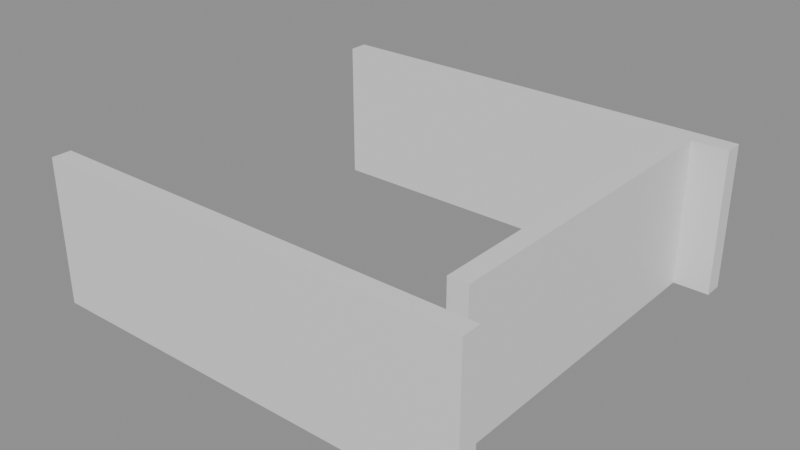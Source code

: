 # Source: building_lego.blend  (saved by Blender 5.0.119; exported with 4.5.12 LTS)
import bpy
from mathutils import Matrix  # noqa: F401  (used for matrix-valued properties, if any)

bpy.ops.wm.read_factory_settings(use_empty=True)
scene = bpy.context.scene
scene.name = 'Scene'

# ---- collections
col_01_paredes_externas = bpy.data.collections.new('01_Paredes_Externas'); scene.collection.children.link(col_01_paredes_externas)

# ---- materials (node trees are filled in below, after node groups)
mat_mat_parede_externa = bpy.data.materials.new('Mat_Parede_Externa')

# ---- material node trees
mat_mat_parede_externa.use_nodes = True; mat_mat_parede_externa.node_tree.nodes.clear()
_N = mat_mat_parede_externa.node_tree.nodes; _L = mat_mat_parede_externa.node_tree.links
n0 = _N.new('ShaderNodeBsdfPrincipled'); n0.name = 'BSDF - Pré-fundamentado'; n0.location = (-200, 100)
n1 = _N.new('ShaderNodeOutputMaterial'); n1.name = 'Saída de material'; n1.location = (200, 100)
_L.new(n0.outputs[0], n1.inputs[0])
n1.is_active_output = True

# ---- meshes
me_bloco_dungeon_wall_4600_1924_z_5 = bpy.data.meshes.new('Bloco_dungeon_wall_4600_1924_z-5')
me_bloco_dungeon_wall_4600_1924_z_5.from_pydata([(-0.5, -0.175, -1.32), (0.5, -0.175, -1.32), (0.5, 0.175, -1.32), (-0.5, 0.175, -1.32), (-0.5, -0.175, 1.32), (0.5, -0.175, 1.32), (0.5, 0.175, 1.32), (-0.5, 0.175, 1.32)], [], [(0, 1, 2, 3), (4, 7, 6, 5), (0, 4, 5, 1), (2, 6, 7, 3), (0, 3, 7, 4), (1, 5, 6, 2)])
me_bloco_dungeon_wall_4600_1924_z_5.materials.append(mat_mat_parede_externa)
me_bloco_dungeon_wall_4600_1924_z_5.update()
me_bloco_dungeon_wall_4601_1924_z_5 = bpy.data.meshes.new('Bloco_dungeon_wall_4601_1924_z-5')
me_bloco_dungeon_wall_4601_1924_z_5.from_pydata([(-0.5, -0.175, -1.32), (0.5, -0.175, -1.32), (0.5, 0.175, -1.32), (-0.5, 0.175, -1.32), (-0.5, -0.175, 1.32), (0.5, -0.175, 1.32), (0.5, 0.175, 1.32), (-0.5, 0.175, 1.32)], [], [(0, 1, 2, 3), (4, 7, 6, 5), (0, 4, 5, 1), (2, 6, 7, 3), (0, 3, 7, 4), (1, 5, 6, 2)])
me_bloco_dungeon_wall_4601_1924_z_5.materials.append(mat_mat_parede_externa)
me_bloco_dungeon_wall_4601_1924_z_5.update()
me_bloco_dungeon_wall_4602_1924_z_5 = bpy.data.meshes.new('Bloco_dungeon_wall_4602_1924_z-5')
me_bloco_dungeon_wall_4602_1924_z_5.from_pydata([(-0.5, -0.175, -1.32), (0.5, -0.175, -1.32), (0.5, 0.175, -1.32), (-0.5, 0.175, -1.32), (-0.5, -0.175, 1.32), (0.5, -0.175, 1.32), (0.5, 0.175, 1.32), (-0.5, 0.175, 1.32)], [], [(0, 1, 2, 3), (4, 7, 6, 5), (0, 4, 5, 1), (2, 6, 7, 3), (0, 3, 7, 4), (1, 5, 6, 2)])
me_bloco_dungeon_wall_4602_1924_z_5.materials.append(mat_mat_parede_externa)
me_bloco_dungeon_wall_4602_1924_z_5.update()
me_bloco_dungeon_wall_4603_1924_z_5 = bpy.data.meshes.new('Bloco_dungeon_wall_4603_1924_z-5')
me_bloco_dungeon_wall_4603_1924_z_5.from_pydata([(-0.5, -0.175, -1.32), (0.5, -0.175, -1.32), (0.5, 0.175, -1.32), (-0.5, 0.175, -1.32), (-0.5, -0.175, 1.32), (0.5, -0.175, 1.32), (0.5, 0.175, 1.32), (-0.5, 0.175, 1.32)], [], [(0, 1, 2, 3), (4, 7, 6, 5), (0, 4, 5, 1), (2, 6, 7, 3), (0, 3, 7, 4), (1, 5, 6, 2)])
me_bloco_dungeon_wall_4603_1924_z_5.materials.append(mat_mat_parede_externa)
me_bloco_dungeon_wall_4603_1924_z_5.update()
me_bloco_dungeon_wall_4604_1924_z_5 = bpy.data.meshes.new('Bloco_dungeon_wall_4604_1924_z-5')
me_bloco_dungeon_wall_4604_1924_z_5.from_pydata([(-0.5, -0.175, -1.32), (0.5, -0.175, -1.32), (0.5, 0.175, -1.32), (-0.5, 0.175, -1.32), (-0.5, -0.175, 1.32), (0.5, -0.175, 1.32), (0.5, 0.175, 1.32), (-0.5, 0.175, 1.32)], [], [(0, 1, 2, 3), (4, 7, 6, 5), (0, 4, 5, 1), (2, 6, 7, 3), (0, 3, 7, 4), (1, 5, 6, 2)])
me_bloco_dungeon_wall_4604_1924_z_5.materials.append(mat_mat_parede_externa)
me_bloco_dungeon_wall_4604_1924_z_5.update()
me_bloco_dungeon_wall_4605_1924_z_5 = bpy.data.meshes.new('Bloco_dungeon_wall_4605_1924_z-5')
me_bloco_dungeon_wall_4605_1924_z_5.from_pydata([(-0.5, -0.175, -1.32), (0.5, -0.175, -1.32), (0.5, 0.175, -1.32), (-0.5, 0.175, -1.32), (-0.5, -0.175, 1.32), (0.5, -0.175, 1.32), (0.5, 0.175, 1.32), (-0.5, 0.175, 1.32)], [], [(0, 1, 2, 3), (4, 7, 6, 5), (0, 4, 5, 1), (2, 6, 7, 3), (0, 3, 7, 4), (1, 5, 6, 2)])
me_bloco_dungeon_wall_4605_1924_z_5.materials.append(mat_mat_parede_externa)
me_bloco_dungeon_wall_4605_1924_z_5.update()
me_bloco_dungeon_wall_4606_1924_z_5 = bpy.data.meshes.new('Bloco_dungeon_wall_4606_1924_z-5')
me_bloco_dungeon_wall_4606_1924_z_5.from_pydata([(-0.5, -0.175, -1.32), (0.5, -0.175, -1.32), (0.5, 0.175, -1.32), (-0.5, 0.175, -1.32), (-0.5, -0.175, 1.32), (0.5, -0.175, 1.32), (0.5, 0.175, 1.32), (-0.5, 0.175, 1.32)], [], [(0, 1, 2, 3), (4, 7, 6, 5), (0, 4, 5, 1), (2, 6, 7, 3), (0, 3, 7, 4), (1, 5, 6, 2)])
me_bloco_dungeon_wall_4606_1924_z_5.materials.append(mat_mat_parede_externa)
me_bloco_dungeon_wall_4606_1924_z_5.update()
me_bloco_dungeon_wall_4607_1924_z_5 = bpy.data.meshes.new('Bloco_dungeon_wall_4607_1924_z-5')
me_bloco_dungeon_wall_4607_1924_z_5.from_pydata([(-0.5, -0.175, -1.32), (0.5, -0.175, -1.32), (0.5, 0.175, -1.32), (-0.5, 0.175, -1.32), (-0.5, -0.175, 1.32), (0.5, -0.175, 1.32), (0.5, 0.175, 1.32), (-0.5, 0.175, 1.32)], [], [(0, 1, 2, 3), (4, 7, 6, 5), (0, 4, 5, 1), (2, 6, 7, 3), (0, 3, 7, 4), (1, 5, 6, 2)])
me_bloco_dungeon_wall_4607_1924_z_5.materials.append(mat_mat_parede_externa)
me_bloco_dungeon_wall_4607_1924_z_5.update()
me_bloco_dungeon_wall_4600_1931_z_5 = bpy.data.meshes.new('Bloco_dungeon_wall_4600_1931_z-5')
me_bloco_dungeon_wall_4600_1931_z_5.from_pydata([(-0.5, -0.175, -1.32), (0.5, -0.175, -1.32), (0.5, 0.175, -1.32), (-0.5, 0.175, -1.32), (-0.5, -0.175, 1.32), (0.5, -0.175, 1.32), (0.5, 0.175, 1.32), (-0.5, 0.175, 1.32)], [], [(0, 1, 2, 3), (4, 7, 6, 5), (0, 4, 5, 1), (2, 6, 7, 3), (0, 3, 7, 4), (1, 5, 6, 2)])
me_bloco_dungeon_wall_4600_1931_z_5.materials.append(mat_mat_parede_externa)
me_bloco_dungeon_wall_4600_1931_z_5.update()
me_bloco_dungeon_wall_4601_1931_z_5 = bpy.data.meshes.new('Bloco_dungeon_wall_4601_1931_z-5')
me_bloco_dungeon_wall_4601_1931_z_5.from_pydata([(-0.5, -0.175, -1.32), (0.5, -0.175, -1.32), (0.5, 0.175, -1.32), (-0.5, 0.175, -1.32), (-0.5, -0.175, 1.32), (0.5, -0.175, 1.32), (0.5, 0.175, 1.32), (-0.5, 0.175, 1.32)], [], [(0, 1, 2, 3), (4, 7, 6, 5), (0, 4, 5, 1), (2, 6, 7, 3), (0, 3, 7, 4), (1, 5, 6, 2)])
me_bloco_dungeon_wall_4601_1931_z_5.materials.append(mat_mat_parede_externa)
me_bloco_dungeon_wall_4601_1931_z_5.update()
me_bloco_dungeon_wall_4602_1931_z_5 = bpy.data.meshes.new('Bloco_dungeon_wall_4602_1931_z-5')
me_bloco_dungeon_wall_4602_1931_z_5.from_pydata([(-0.5, -0.175, -1.32), (0.5, -0.175, -1.32), (0.5, 0.175, -1.32), (-0.5, 0.175, -1.32), (-0.5, -0.175, 1.32), (0.5, -0.175, 1.32), (0.5, 0.175, 1.32), (-0.5, 0.175, 1.32)], [], [(0, 1, 2, 3), (4, 7, 6, 5), (0, 4, 5, 1), (2, 6, 7, 3), (0, 3, 7, 4), (1, 5, 6, 2)])
me_bloco_dungeon_wall_4602_1931_z_5.materials.append(mat_mat_parede_externa)
me_bloco_dungeon_wall_4602_1931_z_5.update()
me_bloco_dungeon_wall_4603_1931_z_5 = bpy.data.meshes.new('Bloco_dungeon_wall_4603_1931_z-5')
me_bloco_dungeon_wall_4603_1931_z_5.from_pydata([(-0.5, -0.175, -1.32), (0.5, -0.175, -1.32), (0.5, 0.175, -1.32), (-0.5, 0.175, -1.32), (-0.5, -0.175, 1.32), (0.5, -0.175, 1.32), (0.5, 0.175, 1.32), (-0.5, 0.175, 1.32)], [], [(0, 1, 2, 3), (4, 7, 6, 5), (0, 4, 5, 1), (2, 6, 7, 3), (0, 3, 7, 4), (1, 5, 6, 2)])
me_bloco_dungeon_wall_4603_1931_z_5.materials.append(mat_mat_parede_externa)
me_bloco_dungeon_wall_4603_1931_z_5.update()
me_bloco_dungeon_wall_4604_1931_z_5 = bpy.data.meshes.new('Bloco_dungeon_wall_4604_1931_z-5')
me_bloco_dungeon_wall_4604_1931_z_5.from_pydata([(-0.5, -0.175, -1.32), (0.5, -0.175, -1.32), (0.5, 0.175, -1.32), (-0.5, 0.175, -1.32), (-0.5, -0.175, 1.32), (0.5, -0.175, 1.32), (0.5, 0.175, 1.32), (-0.5, 0.175, 1.32)], [], [(0, 1, 2, 3), (4, 7, 6, 5), (0, 4, 5, 1), (2, 6, 7, 3), (0, 3, 7, 4), (1, 5, 6, 2)])
me_bloco_dungeon_wall_4604_1931_z_5.materials.append(mat_mat_parede_externa)
me_bloco_dungeon_wall_4604_1931_z_5.update()
me_bloco_dungeon_wall_4605_1931_z_5 = bpy.data.meshes.new('Bloco_dungeon_wall_4605_1931_z-5')
me_bloco_dungeon_wall_4605_1931_z_5.from_pydata([(-0.5, -0.175, -1.32), (0.5, -0.175, -1.32), (0.5, 0.175, -1.32), (-0.5, 0.175, -1.32), (-0.5, -0.175, 1.32), (0.5, -0.175, 1.32), (0.5, 0.175, 1.32), (-0.5, 0.175, 1.32)], [], [(0, 1, 2, 3), (4, 7, 6, 5), (0, 4, 5, 1), (2, 6, 7, 3), (0, 3, 7, 4), (1, 5, 6, 2)])
me_bloco_dungeon_wall_4605_1931_z_5.materials.append(mat_mat_parede_externa)
me_bloco_dungeon_wall_4605_1931_z_5.update()
me_bloco_dungeon_wall_4606_1931_z_5 = bpy.data.meshes.new('Bloco_dungeon_wall_4606_1931_z-5')
me_bloco_dungeon_wall_4606_1931_z_5.from_pydata([(-0.5, -0.175, -1.32), (0.5, -0.175, -1.32), (0.5, 0.175, -1.32), (-0.5, 0.175, -1.32), (-0.5, -0.175, 1.32), (0.5, -0.175, 1.32), (0.5, 0.175, 1.32), (-0.5, 0.175, 1.32)], [], [(0, 1, 2, 3), (4, 7, 6, 5), (0, 4, 5, 1), (2, 6, 7, 3), (0, 3, 7, 4), (1, 5, 6, 2)])
me_bloco_dungeon_wall_4606_1931_z_5.materials.append(mat_mat_parede_externa)
me_bloco_dungeon_wall_4606_1931_z_5.update()
me_bloco_dungeon_wall_4607_1931_z_5 = bpy.data.meshes.new('Bloco_dungeon_wall_4607_1931_z-5')
me_bloco_dungeon_wall_4607_1931_z_5.from_pydata([(-0.5, -0.175, -1.32), (0.5, -0.175, -1.32), (0.5, 0.175, -1.32), (-0.5, 0.175, -1.32), (-0.5, -0.175, 1.32), (0.5, -0.175, 1.32), (0.5, 0.175, 1.32), (-0.5, 0.175, 1.32)], [], [(0, 1, 2, 3), (4, 7, 6, 5), (0, 4, 5, 1), (2, 6, 7, 3), (0, 3, 7, 4), (1, 5, 6, 2)])
me_bloco_dungeon_wall_4607_1931_z_5.materials.append(mat_mat_parede_externa)
me_bloco_dungeon_wall_4607_1931_z_5.update()
me_bloco_dungeon_wall_4607_1925_z_5 = bpy.data.meshes.new('Bloco_dungeon_wall_4607_1925_z-5')
me_bloco_dungeon_wall_4607_1925_z_5.from_pydata([(-0.175, -0.5, -1.32), (0.175, -0.5, -1.32), (0.175, 0.5, -1.32), (-0.175, 0.5, -1.32), (-0.175, -0.5, 1.32), (0.175, -0.5, 1.32), (0.175, 0.5, 1.32), (-0.175, 0.5, 1.32)], [], [(0, 1, 2, 3), (4, 7, 6, 5), (0, 4, 5, 1), (2, 6, 7, 3), (0, 3, 7, 4), (1, 5, 6, 2)])
me_bloco_dungeon_wall_4607_1925_z_5.materials.append(mat_mat_parede_externa)
me_bloco_dungeon_wall_4607_1925_z_5.update()
me_bloco_dungeon_wall_4607_1926_z_5 = bpy.data.meshes.new('Bloco_dungeon_wall_4607_1926_z-5')
me_bloco_dungeon_wall_4607_1926_z_5.from_pydata([(-0.175, -0.5, -1.32), (0.175, -0.5, -1.32), (0.175, 0.5, -1.32), (-0.175, 0.5, -1.32), (-0.175, -0.5, 1.32), (0.175, -0.5, 1.32), (0.175, 0.5, 1.32), (-0.175, 0.5, 1.32)], [], [(0, 1, 2, 3), (4, 7, 6, 5), (0, 4, 5, 1), (2, 6, 7, 3), (0, 3, 7, 4), (1, 5, 6, 2)])
me_bloco_dungeon_wall_4607_1926_z_5.materials.append(mat_mat_parede_externa)
me_bloco_dungeon_wall_4607_1926_z_5.update()
me_bloco_dungeon_wall_4607_1927_z_5 = bpy.data.meshes.new('Bloco_dungeon_wall_4607_1927_z-5')
me_bloco_dungeon_wall_4607_1927_z_5.from_pydata([(-0.175, -0.5, -1.32), (0.175, -0.5, -1.32), (0.175, 0.5, -1.32), (-0.175, 0.5, -1.32), (-0.175, -0.5, 1.32), (0.175, -0.5, 1.32), (0.175, 0.5, 1.32), (-0.175, 0.5, 1.32)], [], [(0, 1, 2, 3), (4, 7, 6, 5), (0, 4, 5, 1), (2, 6, 7, 3), (0, 3, 7, 4), (1, 5, 6, 2)])
me_bloco_dungeon_wall_4607_1927_z_5.materials.append(mat_mat_parede_externa)
me_bloco_dungeon_wall_4607_1927_z_5.update()
me_bloco_dungeon_wall_4607_1928_z_5 = bpy.data.meshes.new('Bloco_dungeon_wall_4607_1928_z-5')
me_bloco_dungeon_wall_4607_1928_z_5.from_pydata([(-0.175, -0.5, -1.32), (0.175, -0.5, -1.32), (0.175, 0.5, -1.32), (-0.175, 0.5, -1.32), (-0.175, -0.5, 1.32), (0.175, -0.5, 1.32), (0.175, 0.5, 1.32), (-0.175, 0.5, 1.32)], [], [(0, 1, 2, 3), (4, 7, 6, 5), (0, 4, 5, 1), (2, 6, 7, 3), (0, 3, 7, 4), (1, 5, 6, 2)])
me_bloco_dungeon_wall_4607_1928_z_5.materials.append(mat_mat_parede_externa)
me_bloco_dungeon_wall_4607_1928_z_5.update()
me_bloco_dungeon_wall_4607_1929_z_5 = bpy.data.meshes.new('Bloco_dungeon_wall_4607_1929_z-5')
me_bloco_dungeon_wall_4607_1929_z_5.from_pydata([(-0.175, -0.5, -1.32), (0.175, -0.5, -1.32), (0.175, 0.5, -1.32), (-0.175, 0.5, -1.32), (-0.175, -0.5, 1.32), (0.175, -0.5, 1.32), (0.175, 0.5, 1.32), (-0.175, 0.5, 1.32)], [], [(0, 1, 2, 3), (4, 7, 6, 5), (0, 4, 5, 1), (2, 6, 7, 3), (0, 3, 7, 4), (1, 5, 6, 2)])
me_bloco_dungeon_wall_4607_1929_z_5.materials.append(mat_mat_parede_externa)
me_bloco_dungeon_wall_4607_1929_z_5.update()
me_bloco_dungeon_wall_4607_1930_z_5 = bpy.data.meshes.new('Bloco_dungeon_wall_4607_1930_z-5')
me_bloco_dungeon_wall_4607_1930_z_5.from_pydata([(-0.175, -0.5, -1.32), (0.175, -0.5, -1.32), (0.175, 0.5, -1.32), (-0.175, 0.5, -1.32), (-0.175, -0.5, 1.32), (0.175, -0.5, 1.32), (0.175, 0.5, 1.32), (-0.175, 0.5, 1.32)], [], [(0, 1, 2, 3), (4, 7, 6, 5), (0, 4, 5, 1), (2, 6, 7, 3), (0, 3, 7, 4), (1, 5, 6, 2)])
me_bloco_dungeon_wall_4607_1930_z_5.materials.append(mat_mat_parede_externa)
me_bloco_dungeon_wall_4607_1930_z_5.update()

# ---- objects
ob_parede_externa_norte_y1924_x4600_4607 = bpy.data.objects.new('Parede_Externa_Norte_Y1924_X4600_4607', None)
ob_bloco_dungeon_wall_4600_1924_z_5 = bpy.data.objects.new('Bloco_dungeon_wall_4600_1924_z-5', me_bloco_dungeon_wall_4600_1924_z_5)
ob_bloco_dungeon_wall_4601_1924_z_5 = bpy.data.objects.new('Bloco_dungeon_wall_4601_1924_z-5', me_bloco_dungeon_wall_4601_1924_z_5)
ob_bloco_dungeon_wall_4602_1924_z_5 = bpy.data.objects.new('Bloco_dungeon_wall_4602_1924_z-5', me_bloco_dungeon_wall_4602_1924_z_5)
ob_bloco_dungeon_wall_4603_1924_z_5 = bpy.data.objects.new('Bloco_dungeon_wall_4603_1924_z-5', me_bloco_dungeon_wall_4603_1924_z_5)
ob_bloco_dungeon_wall_4604_1924_z_5 = bpy.data.objects.new('Bloco_dungeon_wall_4604_1924_z-5', me_bloco_dungeon_wall_4604_1924_z_5)
ob_bloco_dungeon_wall_4605_1924_z_5 = bpy.data.objects.new('Bloco_dungeon_wall_4605_1924_z-5', me_bloco_dungeon_wall_4605_1924_z_5)
ob_bloco_dungeon_wall_4606_1924_z_5 = bpy.data.objects.new('Bloco_dungeon_wall_4606_1924_z-5', me_bloco_dungeon_wall_4606_1924_z_5)
ob_bloco_dungeon_wall_4607_1924_z_5 = bpy.data.objects.new('Bloco_dungeon_wall_4607_1924_z-5', me_bloco_dungeon_wall_4607_1924_z_5)
ob_parede_externa_sul_y1931_x4600_4607 = bpy.data.objects.new('Parede_Externa_Sul_Y1931_X4600_4607', None)
ob_bloco_dungeon_wall_4600_1931_z_5 = bpy.data.objects.new('Bloco_dungeon_wall_4600_1931_z-5', me_bloco_dungeon_wall_4600_1931_z_5)
ob_bloco_dungeon_wall_4601_1931_z_5 = bpy.data.objects.new('Bloco_dungeon_wall_4601_1931_z-5', me_bloco_dungeon_wall_4601_1931_z_5)
ob_bloco_dungeon_wall_4602_1931_z_5 = bpy.data.objects.new('Bloco_dungeon_wall_4602_1931_z-5', me_bloco_dungeon_wall_4602_1931_z_5)
ob_bloco_dungeon_wall_4603_1931_z_5 = bpy.data.objects.new('Bloco_dungeon_wall_4603_1931_z-5', me_bloco_dungeon_wall_4603_1931_z_5)
ob_bloco_dungeon_wall_4604_1931_z_5 = bpy.data.objects.new('Bloco_dungeon_wall_4604_1931_z-5', me_bloco_dungeon_wall_4604_1931_z_5)
ob_bloco_dungeon_wall_4605_1931_z_5 = bpy.data.objects.new('Bloco_dungeon_wall_4605_1931_z-5', me_bloco_dungeon_wall_4605_1931_z_5)
ob_bloco_dungeon_wall_4606_1931_z_5 = bpy.data.objects.new('Bloco_dungeon_wall_4606_1931_z-5', me_bloco_dungeon_wall_4606_1931_z_5)
ob_bloco_dungeon_wall_4607_1931_z_5 = bpy.data.objects.new('Bloco_dungeon_wall_4607_1931_z-5', me_bloco_dungeon_wall_4607_1931_z_5)
ob_parede_externa_leste_x4607_y1925_1930 = bpy.data.objects.new('Parede_Externa_Leste_X4607_Y1925_1930', None)
ob_bloco_dungeon_wall_4607_1925_z_5 = bpy.data.objects.new('Bloco_dungeon_wall_4607_1925_z-5', me_bloco_dungeon_wall_4607_1925_z_5)
ob_bloco_dungeon_wall_4607_1926_z_5 = bpy.data.objects.new('Bloco_dungeon_wall_4607_1926_z-5', me_bloco_dungeon_wall_4607_1926_z_5)
ob_bloco_dungeon_wall_4607_1927_z_5 = bpy.data.objects.new('Bloco_dungeon_wall_4607_1927_z-5', me_bloco_dungeon_wall_4607_1927_z_5)
ob_bloco_dungeon_wall_4607_1928_z_5 = bpy.data.objects.new('Bloco_dungeon_wall_4607_1928_z-5', me_bloco_dungeon_wall_4607_1928_z_5)
ob_bloco_dungeon_wall_4607_1929_z_5 = bpy.data.objects.new('Bloco_dungeon_wall_4607_1929_z-5', me_bloco_dungeon_wall_4607_1929_z_5)
ob_bloco_dungeon_wall_4607_1930_z_5 = bpy.data.objects.new('Bloco_dungeon_wall_4607_1930_z-5', me_bloco_dungeon_wall_4607_1930_z_5)

# ---- transforms, parenting, visibility, modifiers, constraints
ob_parede_externa_norte_y1924_x4600_4607.location = (0.0, -3.5, 0.0)
ob_parede_externa_norte_y1924_x4600_4607.empty_display_type = 'CUBE'
ob_bloco_dungeon_wall_4600_1924_z_5.parent = ob_parede_externa_norte_y1924_x4600_4607
ob_bloco_dungeon_wall_4600_1924_z_5.matrix_parent_inverse = Matrix(((1.0, -0.0, 0.0, -0.0), (-0.0, 1.0, -0.0, 3.5), (0.0, -0.0, 1.0, -0.0), (-0.0, 0.0, -0.0, 1.0)))
ob_bloco_dungeon_wall_4600_1924_z_5.location = (-3.5, -3.825, 1.32)
ob_bloco_dungeon_wall_4601_1924_z_5.parent = ob_parede_externa_norte_y1924_x4600_4607
ob_bloco_dungeon_wall_4601_1924_z_5.matrix_parent_inverse = Matrix(((1.0, -0.0, 0.0, -0.0), (-0.0, 1.0, -0.0, 3.5), (0.0, -0.0, 1.0, -0.0), (-0.0, 0.0, -0.0, 1.0)))
ob_bloco_dungeon_wall_4601_1924_z_5.location = (-2.5, -3.825, 1.32)
ob_bloco_dungeon_wall_4602_1924_z_5.parent = ob_parede_externa_norte_y1924_x4600_4607
ob_bloco_dungeon_wall_4602_1924_z_5.matrix_parent_inverse = Matrix(((1.0, -0.0, 0.0, -0.0), (-0.0, 1.0, -0.0, 3.5), (0.0, -0.0, 1.0, -0.0), (-0.0, 0.0, -0.0, 1.0)))
ob_bloco_dungeon_wall_4602_1924_z_5.location = (-1.5, -3.825, 1.32)
ob_bloco_dungeon_wall_4603_1924_z_5.parent = ob_parede_externa_norte_y1924_x4600_4607
ob_bloco_dungeon_wall_4603_1924_z_5.matrix_parent_inverse = Matrix(((1.0, -0.0, 0.0, -0.0), (-0.0, 1.0, -0.0, 3.5), (0.0, -0.0, 1.0, -0.0), (-0.0, 0.0, -0.0, 1.0)))
ob_bloco_dungeon_wall_4603_1924_z_5.location = (-0.5, -3.825, 1.32)
ob_bloco_dungeon_wall_4604_1924_z_5.parent = ob_parede_externa_norte_y1924_x4600_4607
ob_bloco_dungeon_wall_4604_1924_z_5.matrix_parent_inverse = Matrix(((1.0, -0.0, 0.0, -0.0), (-0.0, 1.0, -0.0, 3.5), (0.0, -0.0, 1.0, -0.0), (-0.0, 0.0, -0.0, 1.0)))
ob_bloco_dungeon_wall_4604_1924_z_5.location = (0.5, -3.825, 1.32)
ob_bloco_dungeon_wall_4605_1924_z_5.parent = ob_parede_externa_norte_y1924_x4600_4607
ob_bloco_dungeon_wall_4605_1924_z_5.matrix_parent_inverse = Matrix(((1.0, -0.0, 0.0, -0.0), (-0.0, 1.0, -0.0, 3.5), (0.0, -0.0, 1.0, -0.0), (-0.0, 0.0, -0.0, 1.0)))
ob_bloco_dungeon_wall_4605_1924_z_5.location = (1.5, -3.825, 1.32)
ob_bloco_dungeon_wall_4606_1924_z_5.parent = ob_parede_externa_norte_y1924_x4600_4607
ob_bloco_dungeon_wall_4606_1924_z_5.matrix_parent_inverse = Matrix(((1.0, -0.0, 0.0, -0.0), (-0.0, 1.0, -0.0, 3.5), (0.0, -0.0, 1.0, -0.0), (-0.0, 0.0, -0.0, 1.0)))
ob_bloco_dungeon_wall_4606_1924_z_5.location = (2.5, -3.825, 1.32)
ob_bloco_dungeon_wall_4607_1924_z_5.parent = ob_parede_externa_norte_y1924_x4600_4607
ob_bloco_dungeon_wall_4607_1924_z_5.matrix_parent_inverse = Matrix(((1.0, -0.0, 0.0, -0.0), (-0.0, 1.0, -0.0, 3.5), (0.0, -0.0, 1.0, -0.0), (-0.0, 0.0, -0.0, 1.0)))
ob_bloco_dungeon_wall_4607_1924_z_5.location = (3.5, -3.825, 1.32)
ob_parede_externa_sul_y1931_x4600_4607.location = (0.0, 3.5, 0.0)
ob_parede_externa_sul_y1931_x4600_4607.empty_display_type = 'CUBE'
ob_bloco_dungeon_wall_4600_1931_z_5.parent = ob_parede_externa_sul_y1931_x4600_4607
ob_bloco_dungeon_wall_4600_1931_z_5.matrix_parent_inverse = Matrix(((1.0, -0.0, 0.0, -0.0), (-0.0, 1.0, -0.0, -3.5), (0.0, -0.0, 1.0, -0.0), (-0.0, 0.0, -0.0, 1.0)))
ob_bloco_dungeon_wall_4600_1931_z_5.location = (-3.5, 3.175, 1.32)
ob_bloco_dungeon_wall_4601_1931_z_5.parent = ob_parede_externa_sul_y1931_x4600_4607
ob_bloco_dungeon_wall_4601_1931_z_5.matrix_parent_inverse = Matrix(((1.0, -0.0, 0.0, -0.0), (-0.0, 1.0, -0.0, -3.5), (0.0, -0.0, 1.0, -0.0), (-0.0, 0.0, -0.0, 1.0)))
ob_bloco_dungeon_wall_4601_1931_z_5.location = (-2.5, 3.175, 1.32)
ob_bloco_dungeon_wall_4602_1931_z_5.parent = ob_parede_externa_sul_y1931_x4600_4607
ob_bloco_dungeon_wall_4602_1931_z_5.matrix_parent_inverse = Matrix(((1.0, -0.0, 0.0, -0.0), (-0.0, 1.0, -0.0, -3.5), (0.0, -0.0, 1.0, -0.0), (-0.0, 0.0, -0.0, 1.0)))
ob_bloco_dungeon_wall_4602_1931_z_5.location = (-1.5, 3.175, 1.32)
ob_bloco_dungeon_wall_4603_1931_z_5.parent = ob_parede_externa_sul_y1931_x4600_4607
ob_bloco_dungeon_wall_4603_1931_z_5.matrix_parent_inverse = Matrix(((1.0, -0.0, 0.0, -0.0), (-0.0, 1.0, -0.0, -3.5), (0.0, -0.0, 1.0, -0.0), (-0.0, 0.0, -0.0, 1.0)))
ob_bloco_dungeon_wall_4603_1931_z_5.location = (-0.5, 3.175, 1.32)
ob_bloco_dungeon_wall_4604_1931_z_5.parent = ob_parede_externa_sul_y1931_x4600_4607
ob_bloco_dungeon_wall_4604_1931_z_5.matrix_parent_inverse = Matrix(((1.0, -0.0, 0.0, -0.0), (-0.0, 1.0, -0.0, -3.5), (0.0, -0.0, 1.0, -0.0), (-0.0, 0.0, -0.0, 1.0)))
ob_bloco_dungeon_wall_4604_1931_z_5.location = (0.5, 3.175, 1.32)
ob_bloco_dungeon_wall_4605_1931_z_5.parent = ob_parede_externa_sul_y1931_x4600_4607
ob_bloco_dungeon_wall_4605_1931_z_5.matrix_parent_inverse = Matrix(((1.0, -0.0, 0.0, -0.0), (-0.0, 1.0, -0.0, -3.5), (0.0, -0.0, 1.0, -0.0), (-0.0, 0.0, -0.0, 1.0)))
ob_bloco_dungeon_wall_4605_1931_z_5.location = (1.5, 3.175, 1.32)
ob_bloco_dungeon_wall_4606_1931_z_5.parent = ob_parede_externa_sul_y1931_x4600_4607
ob_bloco_dungeon_wall_4606_1931_z_5.matrix_parent_inverse = Matrix(((1.0, -0.0, 0.0, -0.0), (-0.0, 1.0, -0.0, -3.5), (0.0, -0.0, 1.0, -0.0), (-0.0, 0.0, -0.0, 1.0)))
ob_bloco_dungeon_wall_4606_1931_z_5.location = (2.5, 3.175, 1.32)
ob_bloco_dungeon_wall_4607_1931_z_5.parent = ob_parede_externa_sul_y1931_x4600_4607
ob_bloco_dungeon_wall_4607_1931_z_5.matrix_parent_inverse = Matrix(((1.0, -0.0, 0.0, -0.0), (-0.0, 1.0, -0.0, -3.5), (0.0, -0.0, 1.0, -0.0), (-0.0, 0.0, -0.0, 1.0)))
ob_bloco_dungeon_wall_4607_1931_z_5.location = (3.5, 3.175, 1.32)
ob_parede_externa_leste_x4607_y1925_1930.location = (3.5, 0.0, 0.0)
ob_parede_externa_leste_x4607_y1925_1930.empty_display_type = 'CUBE'
ob_bloco_dungeon_wall_4607_1925_z_5.parent = ob_parede_externa_leste_x4607_y1925_1930
ob_bloco_dungeon_wall_4607_1925_z_5.matrix_parent_inverse = Matrix(((1.0, -0.0, 0.0, -3.5), (-0.0, 1.0, -0.0, 0.0), (0.0, -0.0, 1.0, -0.0), (-0.0, 0.0, -0.0, 1.0)))
ob_bloco_dungeon_wall_4607_1925_z_5.location = (3.175, -2.5, 1.32)
ob_bloco_dungeon_wall_4607_1926_z_5.parent = ob_parede_externa_leste_x4607_y1925_1930
ob_bloco_dungeon_wall_4607_1926_z_5.matrix_parent_inverse = Matrix(((1.0, -0.0, 0.0, -3.5), (-0.0, 1.0, -0.0, 0.0), (0.0, -0.0, 1.0, -0.0), (-0.0, 0.0, -0.0, 1.0)))
ob_bloco_dungeon_wall_4607_1926_z_5.location = (3.175, -1.5, 1.32)
ob_bloco_dungeon_wall_4607_1927_z_5.parent = ob_parede_externa_leste_x4607_y1925_1930
ob_bloco_dungeon_wall_4607_1927_z_5.matrix_parent_inverse = Matrix(((1.0, -0.0, 0.0, -3.5), (-0.0, 1.0, -0.0, 0.0), (0.0, -0.0, 1.0, -0.0), (-0.0, 0.0, -0.0, 1.0)))
ob_bloco_dungeon_wall_4607_1927_z_5.location = (3.175, -0.5, 1.32)
ob_bloco_dungeon_wall_4607_1928_z_5.parent = ob_parede_externa_leste_x4607_y1925_1930
ob_bloco_dungeon_wall_4607_1928_z_5.matrix_parent_inverse = Matrix(((1.0, -0.0, 0.0, -3.5), (-0.0, 1.0, -0.0, 0.0), (0.0, -0.0, 1.0, -0.0), (-0.0, 0.0, -0.0, 1.0)))
ob_bloco_dungeon_wall_4607_1928_z_5.location = (3.175, 0.5, 1.32)
ob_bloco_dungeon_wall_4607_1929_z_5.parent = ob_parede_externa_leste_x4607_y1925_1930
ob_bloco_dungeon_wall_4607_1929_z_5.matrix_parent_inverse = Matrix(((1.0, -0.0, 0.0, -3.5), (-0.0, 1.0, -0.0, 0.0), (0.0, -0.0, 1.0, -0.0), (-0.0, 0.0, -0.0, 1.0)))
ob_bloco_dungeon_wall_4607_1929_z_5.location = (3.175, 1.5, 1.32)
ob_bloco_dungeon_wall_4607_1930_z_5.parent = ob_parede_externa_leste_x4607_y1925_1930
ob_bloco_dungeon_wall_4607_1930_z_5.matrix_parent_inverse = Matrix(((1.0, -0.0, 0.0, -3.5), (-0.0, 1.0, -0.0, 0.0), (0.0, -0.0, 1.0, -0.0), (-0.0, 0.0, -0.0, 1.0)))
ob_bloco_dungeon_wall_4607_1930_z_5.location = (3.175, 2.5, 1.32)

# ---- collection membership
col_01_paredes_externas.objects.link(ob_parede_externa_norte_y1924_x4600_4607)
col_01_paredes_externas.objects.link(ob_bloco_dungeon_wall_4600_1924_z_5)
col_01_paredes_externas.objects.link(ob_bloco_dungeon_wall_4601_1924_z_5)
col_01_paredes_externas.objects.link(ob_bloco_dungeon_wall_4602_1924_z_5)
col_01_paredes_externas.objects.link(ob_bloco_dungeon_wall_4603_1924_z_5)
col_01_paredes_externas.objects.link(ob_bloco_dungeon_wall_4604_1924_z_5)
col_01_paredes_externas.objects.link(ob_bloco_dungeon_wall_4605_1924_z_5)
col_01_paredes_externas.objects.link(ob_bloco_dungeon_wall_4606_1924_z_5)
col_01_paredes_externas.objects.link(ob_bloco_dungeon_wall_4607_1924_z_5)
col_01_paredes_externas.objects.link(ob_parede_externa_sul_y1931_x4600_4607)
col_01_paredes_externas.objects.link(ob_bloco_dungeon_wall_4600_1931_z_5)
col_01_paredes_externas.objects.link(ob_bloco_dungeon_wall_4601_1931_z_5)
col_01_paredes_externas.objects.link(ob_bloco_dungeon_wall_4602_1931_z_5)
col_01_paredes_externas.objects.link(ob_bloco_dungeon_wall_4603_1931_z_5)
col_01_paredes_externas.objects.link(ob_bloco_dungeon_wall_4604_1931_z_5)
col_01_paredes_externas.objects.link(ob_bloco_dungeon_wall_4605_1931_z_5)
col_01_paredes_externas.objects.link(ob_bloco_dungeon_wall_4606_1931_z_5)
col_01_paredes_externas.objects.link(ob_bloco_dungeon_wall_4607_1931_z_5)
col_01_paredes_externas.objects.link(ob_parede_externa_leste_x4607_y1925_1930)
col_01_paredes_externas.objects.link(ob_bloco_dungeon_wall_4607_1925_z_5)
col_01_paredes_externas.objects.link(ob_bloco_dungeon_wall_4607_1926_z_5)
col_01_paredes_externas.objects.link(ob_bloco_dungeon_wall_4607_1927_z_5)
col_01_paredes_externas.objects.link(ob_bloco_dungeon_wall_4607_1928_z_5)
col_01_paredes_externas.objects.link(ob_bloco_dungeon_wall_4607_1929_z_5)
col_01_paredes_externas.objects.link(ob_bloco_dungeon_wall_4607_1930_z_5)

# ---- scene / render settings (as saved in the file)
scene.frame_start = 1; scene.frame_end = 250; scene.frame_set(1)
scene.render.engine = 'BLENDER_EEVEE_NEXT'
scene.render.bake_bias = 0.0
scene.render.bake_samples = 0
scene.cycles.sampling_pattern = 'TABULATED_SOBOL'
scene.eevee.use_volume_custom_range = False
bpy.context.view_layer.update()

# ---- added for rendering (the .blend has no active camera and no usable light): camera, sun + grey world if the file has none
cam_auto = bpy.data.cameras.new('AutoCamera')
cam_auto.lens = 50.0
cam_auto.sensor_width = 36.0
cam_auto.clip_end = 1000.0
ob_auto_camera = bpy.data.objects.new('AutoCamera', cam_auto)
scene.collection.objects.link(ob_auto_camera)
ob_auto_camera.location = (10.344, -12.7378, 9.5952)
ob_auto_camera.rotation_euler = (1.09748, -7.21219e-08, 0.694738)
scene.camera = ob_auto_camera
light_auto_sun = bpy.data.lights.new('AutoSun', 'SUN')
light_auto_sun.energy = 3.0
light_auto_sun.angle = 0.0523599
ob_auto_sun = bpy.data.objects.new('AutoSun', light_auto_sun)
scene.collection.objects.link(ob_auto_sun)
ob_auto_sun.rotation_euler = (0.872665, 0.174533, 0.523599)
if scene.world is None:
    world_auto = bpy.data.worlds.new('AutoWorld')
    world_auto.color = (0.3, 0.3, 0.3)
    scene.world = world_auto
bpy.context.view_layer.update()
